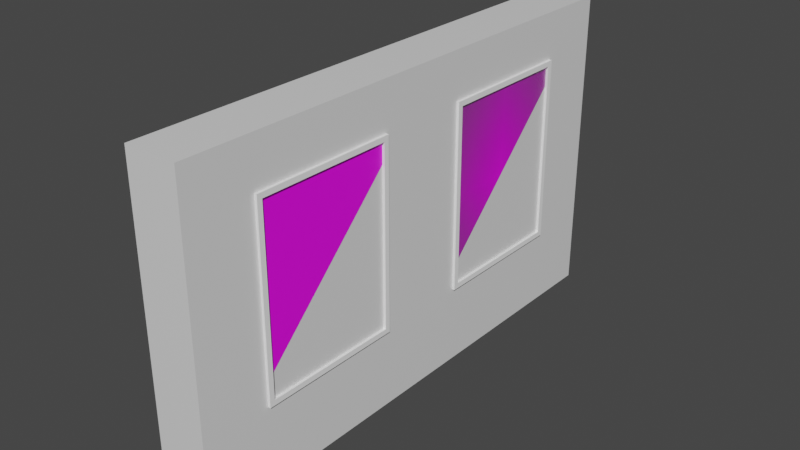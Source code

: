 # Source: wall_pic_double_vert_5x3x0.5.blend  (saved by Blender 2.90.8; exported with 4.5.12 LTS)
import bpy
from mathutils import Matrix  # noqa: F401  (used for matrix-valued properties, if any)

bpy.ops.wm.read_factory_settings(use_empty=True)
scene = bpy.context.scene
scene.name = 'Scene'

# ---- collections
col_collection = bpy.data.collections.new('Collection'); scene.collection.children.link(col_collection)

# ---- images (referenced by path relative to the original .blend; pixels are not part of the script)
import os
ASSET_DIR = os.environ.get("B2B_ASSET_DIR", "")  # directory of the original .blend (textures are referenced by path, not embedded)
HERE = os.path.dirname(os.path.abspath(__file__))  # packed textures are extracted next to this script under _unpacked/

def load_image(name, relpath, width, height, colorspace="sRGB"):
    """Load a texture the original file referenced (path relative to the .blend, or extracted next to this script)."""
    p = next((c for c in (os.path.join(HERE, relpath), os.path.join(ASSET_DIR, relpath)) if relpath and os.path.exists(c)), "")
    if p:
        img = bpy.data.images.load(p, check_existing=True)
        img.name = name
    else:  # same state as the original file: an image datablock whose file is absent (Cycles renders it pink)
        img = bpy.data.images.new(name, width, height)
        img.source = "FILE"
        img.filepath = "//" + (relpath or name)
    img.colorspace_settings.name = colorspace
    return img
img_space_png = load_image('space.png', 'picture textures/space.png', 1024, 1024, 'sRGB')
img_glas_png = load_image('glas.png', 'picture textures/glas.png', 1024, 1024, 'sRGB')

# ---- materials (node trees are filled in below, after node groups)
mat_material = bpy.data.materials.new('Material')
mat_material.alpha_threshold = 0.0
mat_material.use_transparent_shadow = False
mat_material.line_color = (0.0, 0.0, 0.0, 1.0)
mat_space = bpy.data.materials.new('space')
mat_space.surface_render_method = 'BLENDED'
mat_space.blend_method = 'BLEND'
mat_space.use_transparent_shadow = False
mat_frame = bpy.data.materials.new('Frame')
mat_frame.use_transparent_shadow = False
mat_material_001 = bpy.data.materials.new('Material.001')
mat_material_001.use_transparent_shadow = False

# ---- material node trees
mat_material.use_nodes = True; mat_material.node_tree.nodes.clear()
_N = mat_material.node_tree.nodes; _L = mat_material.node_tree.links
n0 = _N.new('ShaderNodeOutputMaterial'); n0.name = 'Material Output'; n0.location = (300, 300)
n1 = _N.new('ShaderNodeBsdfPrincipled'); n1.name = 'Principled BSDF'; n1.location = (10, 300)
n1.distribution = 'GGX'
n1.subsurface_method = 'BURLEY'
n1.inputs[2].default_value = 0.4
n1.inputs[3].default_value = 1.45
n1.inputs[27].default_value = (0.0, 0.0, 0.0, 1.0)
n1.inputs[28].default_value = 1.0
_L.new(n1.outputs[0], n0.inputs[0])
n0.is_active_output = True
mat_space.use_nodes = True; mat_space.node_tree.nodes.clear()
_N = mat_space.node_tree.nodes; _L = mat_space.node_tree.links
n0 = _N.new('ShaderNodeOutputMaterial'); n0.name = 'Material Output'; n0.location = (300, 300)
n1 = _N.new('ShaderNodeTexImage'); n1.name = 'Image Texture'; n1.location = (-200, 300)
n1.image = img_space_png
n1.extension = 'CLIP'
n2 = _N.new('ShaderNodeBsdfPrincipled'); n2.name = 'Principled BSDF'; n2.location = (0, 300)
n2.distribution = 'GGX'
n2.subsurface_method = 'BURLEY'
n2.inputs[3].default_value = 1.45
n2.inputs[27].default_value = (0.0, 0.0, 0.0, 1.0)
n2.inputs[28].default_value = 1.0
_L.new(n1.outputs[1], n2.inputs[4])
_L.new(n2.outputs[0], n0.inputs[0])
_L.new(n1.outputs[0], n2.inputs[0])
n0.is_active_output = True
mat_frame.use_nodes = True; mat_frame.node_tree.nodes.clear()
_N = mat_frame.node_tree.nodes; _L = mat_frame.node_tree.links
n0 = _N.new('ShaderNodeBsdfPrincipled'); n0.name = 'Principled BSDF'; n0.location = (10, 300)
n0.distribution = 'GGX'
n0.subsurface_method = 'BURLEY'
n0.inputs[0].default_value = (1.0, 1.0, 1.0, 1.0)
n0.inputs[3].default_value = 1.45
n0.inputs[27].default_value = (0.0, 0.0, 0.0, 1.0)
n0.inputs[28].default_value = 1.0
n1 = _N.new('ShaderNodeOutputMaterial'); n1.name = 'Material Output'; n1.location = (300, 300)
_L.new(n0.outputs[0], n1.inputs[0])
n1.is_active_output = True
mat_material_001.use_nodes = True; mat_material_001.node_tree.nodes.clear()
_N = mat_material_001.node_tree.nodes; _L = mat_material_001.node_tree.links
n0 = _N.new('ShaderNodeBsdfPrincipled'); n0.name = 'Principled BSDF'; n0.location = (10, 300)
n0.distribution = 'GGX'
n0.subsurface_method = 'BURLEY'
n0.inputs[3].default_value = 1.45
n0.inputs[27].default_value = (0.0, 0.0, 0.0, 1.0)
n0.inputs[28].default_value = 1.0
n1 = _N.new('ShaderNodeOutputMaterial'); n1.name = 'Material Output'; n1.location = (300, 300)
n2 = _N.new('ShaderNodeTexImage'); n2.name = 'Image Texture'; n2.location = (-280, 260)
n2.image = img_glas_png
_L.new(n0.outputs[0], n1.inputs[0])
_L.new(n2.outputs[0], n0.inputs[0])
n1.is_active_output = True

# ---- world
world_world = bpy.data.worlds.new('World'); scene.world = world_world
world_world.use_nodes = True; world_world.node_tree.nodes.clear()
_N = world_world.node_tree.nodes; _L = world_world.node_tree.links
n0 = _N.new('ShaderNodeOutputWorld'); n0.name = 'World Output'; n0.location = (300, 300)
n1 = _N.new('ShaderNodeBackground'); n1.name = 'Background'; n1.location = (10, 300)
n1.inputs[0].default_value = (0.05088, 0.05088, 0.05088, 1.0)
_L.new(n1.outputs[0], n0.inputs[0])
n0.is_active_output = True
world_world.color = (0.05088, 0.05088, 0.05088)
world_world.use_sun_shadow = False
world_world.sun_shadow_jitter_overblur = 0.0

# ---- meshes
me_cube = bpy.data.meshes.new('Cube')
me_cube.from_pydata([(0.25, 2.5, 1.5), (0.25, 2.5, -1.5), (0.25, -2.5, 1.5), (0.25, -2.5, -1.5), (-0.25, 2.5, 1.5), (-0.25, 2.5, -1.5), (-0.25, -2.5, 1.5), (-0.25, -2.5, -1.5)], [], [(0, 4, 6, 2), (3, 2, 6, 7), (7, 6, 4, 5), (5, 1, 3, 7), (1, 0, 2, 3), (5, 4, 0, 1)])
_uv = me_cube.uv_layers.new(name='UVMap')
_uv.uv.foreach_set('vector', [0.625, 0.5, 0.875, 0.5, 0.875, 0.75, 0.625, 0.75, 0.375, 0.75, 0.625, 0.75, 0.625, 1.0, 0.375, 1.0, 0.375, 0.0, 0.625, 0.0, 0.625, 0.25, 0.375, 0.25, 0.125, 0.5, 0.375, 0.5, 0.375, 0.75, 0.125, 0.75, 0.375, 0.5, 0.625, 0.5, 0.625, 0.75, 0.375, 0.75, 0.375, 0.25, 0.625, 0.25, 0.625, 0.5, 0.375, 0.5])
me_cube.materials.append(mat_material)
me_cube.use_remesh_preserve_volume = False
me_cube.use_remesh_preserve_attributes = False
me_cube.use_mirror_vertex_groups = False
me_cube.update()
me_space = bpy.data.meshes.new('space')
me_space.from_pydata([(-0.3823, -0.5, 0.0), (0.3823, -0.5, 0.0), (-0.3823, 0.5, 0.0), (0.3823, 0.5, 0.0)], [], [(0, 1, 3, 2)])
_uv = me_space.uv_layers.new(name='UVMap')
_uv.uv.foreach_set('vector', [0.0, 0.0, 1.0, 0.0, 1.0, 1.0, 0.0, 1.0])
me_space.materials.append(mat_space)
me_space.use_remesh_fix_poles = True
me_space.use_remesh_preserve_attributes = False
me_space.use_mirror_vertex_groups = False
me_space.update()
me_cube_002 = bpy.data.meshes.new('Cube.002')
me_cube_002.from_pydata([(-1.0, -1.0, -1.0), (-1.0, -1.0, 1.0), (-1.0, 1.0, -1.0), (-1.0, 1.0, 1.0), (1.0, -1.0, -1.0), (1.0, -1.0, 1.0), (1.0, 1.0, -1.0), (1.0, 1.0, 1.0), (1.0, -0.9286, -0.9444), (-1.0, -0.9286, -0.9444), (1.0, -0.9286, 0.9444), (-1.0, -0.9286, 0.9444), (1.0, 0.9286, 0.9444), (-1.0, 0.9286, 0.9444), (1.0, 0.9286, -0.9444), (-1.0, 0.9286, -0.9444)], [], [(0, 1, 11, 9, 15, 2), (2, 3, 7, 6), (6, 7, 12, 14, 8, 4), (4, 5, 1, 0), (2, 6, 4, 0), (7, 3, 1, 5), (15, 14, 12, 13), (4, 8, 10, 12, 7, 5), (2, 15, 13, 11, 1, 3), (9, 8, 14, 15), (8, 9, 11, 10), (10, 11, 13, 12)])
_uv = me_cube_002.uv_layers.new(name='UVMap')
_uv.uv.foreach_set('vector', [0.375, 0.0, 0.625, 0.0, 0.6181, 0.008929, 0.3819, 0.008929, 0.3819, 0.2411, 0.375, 0.25, 0.375, 0.25, 0.625, 0.25, 0.625, 0.5, 0.375, 0.5, 0.375, 0.5, 0.625, 0.5, 0.6181, 0.5089, 0.3819, 0.5089, 0.3819, 0.7411, 0.375, 0.75, 0.375, 0.75, 0.625, 0.75, 0.625, 1.0, 0.375, 1.0, 0.125, 0.5, 0.375, 0.5, 0.375, 0.75, 0.125, 0.75, 0.625, 0.5, 0.875, 0.5, 0.875, 0.75, 0.625, 0.75, 0.375, 0.3719, 0.375, 0.3781, 0.625, 0.3781, 0.625, 0.3719, 0.375, 0.75, 0.3819, 0.7411, 0.6181, 0.7411, 0.6181, 0.5089, 0.625, 0.5, 0.625, 0.75, 0.375, 0.25, 0.3819, 0.2411, 0.6181, 0.2411, 0.6181, 0.008929, 0.625, 0.0, 0.625, 0.25, 0.2469, 0.75, 0.2531, 0.75, 0.2531, 0.5, 0.2469, 0.5, 0.375, 0.8719, 0.375, 0.8781, 0.625, 0.8781, 0.625, 0.8719, 0.7469, 0.75, 0.7531, 0.75, 0.7531, 0.5, 0.7469, 0.5])
me_cube_002.materials.append(mat_frame)
me_cube_002.use_remesh_fix_poles = True
me_cube_002.use_remesh_preserve_attributes = False
me_cube_002.use_mirror_vertex_groups = False
me_cube_002.update()
me_space_001 = bpy.data.meshes.new('space.001')
me_space_001.from_pydata([(-0.3823, -0.5, 0.0), (0.3823, -0.5, 0.0), (-0.3823, 0.5, 0.0), (0.3823, 0.5, 0.0)], [], [(0, 1, 3, 2)])
_uv = me_space_001.uv_layers.new(name='UVMap')
_uv.uv.foreach_set('vector', [0.0, 0.0, 1.0, 0.0, 1.0, 1.0, 0.0, 1.0])
me_space_001.materials.append(mat_material_001)
me_space_001.use_remesh_fix_poles = True
me_space_001.use_remesh_preserve_attributes = False
me_space_001.use_mirror_vertex_groups = False
me_space_001.update()
me_cube_001 = bpy.data.meshes.new('Cube.001')
me_cube_001.from_pydata([(-1.0, -1.0, -1.0), (-1.0, -1.0, 1.0), (-1.0, 1.0, -1.0), (-1.0, 1.0, 1.0), (1.0, -1.0, -1.0), (1.0, -1.0, 1.0), (1.0, 1.0, -1.0), (1.0, 1.0, 1.0), (1.0, -0.9286, -0.9444), (-1.0, -0.9286, -0.9444), (1.0, -0.9286, 0.9444), (-1.0, -0.9286, 0.9444), (1.0, 0.9286, 0.9444), (-1.0, 0.9286, 0.9444), (1.0, 0.9286, -0.9444), (-1.0, 0.9286, -0.9444)], [], [(0, 1, 11, 9, 15, 2), (2, 3, 7, 6), (6, 7, 12, 14, 8, 4), (4, 5, 1, 0), (2, 6, 4, 0), (7, 3, 1, 5), (15, 14, 12, 13), (4, 8, 10, 12, 7, 5), (2, 15, 13, 11, 1, 3), (9, 8, 14, 15), (8, 9, 11, 10), (10, 11, 13, 12)])
_uv = me_cube_001.uv_layers.new(name='UVMap')
_uv.uv.foreach_set('vector', [0.375, 0.0, 0.625, 0.0, 0.6181, 0.008929, 0.3819, 0.008929, 0.3819, 0.2411, 0.375, 0.25, 0.375, 0.25, 0.625, 0.25, 0.625, 0.5, 0.375, 0.5, 0.375, 0.5, 0.625, 0.5, 0.6181, 0.5089, 0.3819, 0.5089, 0.3819, 0.7411, 0.375, 0.75, 0.375, 0.75, 0.625, 0.75, 0.625, 1.0, 0.375, 1.0, 0.125, 0.5, 0.375, 0.5, 0.375, 0.75, 0.125, 0.75, 0.625, 0.5, 0.875, 0.5, 0.875, 0.75, 0.625, 0.75, 0.375, 0.3719, 0.375, 0.3781, 0.625, 0.3781, 0.625, 0.3719, 0.375, 0.75, 0.3819, 0.7411, 0.6181, 0.7411, 0.6181, 0.5089, 0.625, 0.5, 0.625, 0.75, 0.375, 0.25, 0.3819, 0.2411, 0.6181, 0.2411, 0.6181, 0.008929, 0.625, 0.0, 0.625, 0.25, 0.2469, 0.75, 0.2531, 0.75, 0.2531, 0.5, 0.2469, 0.5, 0.375, 0.8719, 0.375, 0.8781, 0.625, 0.8781, 0.625, 0.8719, 0.7469, 0.75, 0.7531, 0.75, 0.7531, 0.5, 0.7469, 0.5])
me_cube_001.materials.append(mat_frame)
me_cube_001.use_remesh_fix_poles = True
me_cube_001.use_remesh_preserve_attributes = False
me_cube_001.use_mirror_vertex_groups = False
me_cube_001.update()

# ---- objects
ob_wall = bpy.data.objects.new('Wall', me_cube)
ob_plane = bpy.data.objects.new('Plane', me_space)
ob_frame = bpy.data.objects.new('Frame', me_cube_002)
ob_plane_001 = bpy.data.objects.new('Plane.001', me_space_001)
ob_frame_001 = bpy.data.objects.new('Frame.001', me_cube_001)

# ---- transforms, parenting, visibility, modifiers, constraints
ob_wall.location = (0.25, 0.0, 1.5)
ob_wall.lock_rotations_4d = False
ob_wall.empty_display_type = 'ARROWS'
ob_wall.lineart.crease_threshold = 0.0
ob_plane.location = (0.5, 1.15, 1.65)
ob_plane.rotation_euler = (1.571, -4.371e-08, 1.571)
ob_plane.scale = (1.7, 1.7, 1.0)
ob_plane.lineart.crease_threshold = 0.0
ob_frame.location = (0.5, 1.15, 1.65)
ob_frame.scale = (0.025, 0.7, 0.9)
ob_frame.lineart.crease_threshold = 0.0
ob_plane_001.location = (0.5, -1.15, 1.65)
ob_plane_001.rotation_euler = (1.571, -4.371e-08, 1.571)
ob_plane_001.scale = (1.7, 1.7, 1.0)
ob_plane_001.lineart.crease_threshold = 0.0
ob_frame_001.location = (0.5, -1.15, 1.65)
ob_frame_001.scale = (0.025, 0.7, 0.9)
ob_frame_001.lineart.crease_threshold = 0.0

# ---- collection membership
col_collection.objects.link(ob_wall)
col_collection.objects.link(ob_plane)
col_collection.objects.link(ob_frame)
col_collection.objects.link(ob_plane_001)
col_collection.objects.link(ob_frame_001)

# ---- scene / render settings (as saved in the file)
scene.frame_start = 1; scene.frame_end = 250; scene.frame_set(1)
scene.render.engine = 'BLENDER_EEVEE_NEXT'
scene.cycles.use_denoising = False
scene.cycles.samples = 128
scene.cycles.sampling_pattern = 'TABULATED_SOBOL'
scene.cycles.use_adaptive_sampling = False
scene.cycles.use_light_tree = False
scene.view_settings.view_transform = 'Filmic'
bpy.context.view_layer.update()

# ---- added for rendering (the .blend has no active camera and no usable light): camera, sun
cam_auto = bpy.data.cameras.new('AutoCamera')
cam_auto.lens = 50.0
cam_auto.sensor_width = 36.0
cam_auto.clip_end = 1000.0
ob_auto_camera = bpy.data.objects.new('AutoCamera', cam_auto)
scene.collection.objects.link(ob_auto_camera)
ob_auto_camera.location = (5.67926, -6.50012, 5.83341)
ob_auto_camera.rotation_euler = (1.09748, -7.21219e-08, 0.694738)
scene.camera = ob_auto_camera
light_auto_sun = bpy.data.lights.new('AutoSun', 'SUN')
light_auto_sun.energy = 3.0
light_auto_sun.angle = 0.0523599
ob_auto_sun = bpy.data.objects.new('AutoSun', light_auto_sun)
scene.collection.objects.link(ob_auto_sun)
ob_auto_sun.rotation_euler = (0.872665, 0.174533, 0.523599)
bpy.context.view_layer.update()
